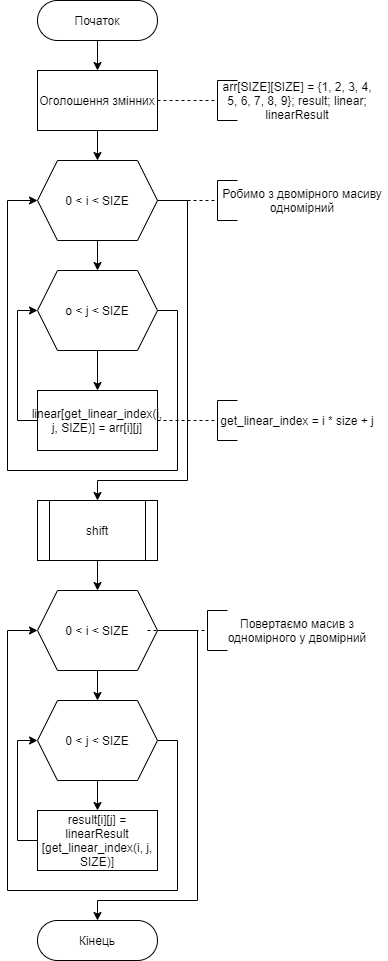

The diagram above was exported from draw.io. Its source (the exported page's mxGraphModel, read from the mxfile embedded in the PNG):
<mxGraphModel dx="659" dy="740" grid="1" gridSize="10" guides="1" tooltips="1" connect="1" arrows="1" fold="1" page="1" pageScale="1" pageWidth="827" pageHeight="1169" math="0" shadow="0">
  <root>
    <mxCell id="0" />
    <mxCell id="1" parent="0" />
    <mxCell id="focScIFT95t10OhqE2iv-53" style="edgeStyle=orthogonalEdgeStyle;rounded=0;orthogonalLoop=1;jettySize=auto;html=1;exitX=0.5;exitY=1;exitDx=0;exitDy=0;entryX=0;entryY=0.5;entryDx=0;entryDy=0;" parent="1" edge="1">
      <mxGeometry relative="1" as="geometry">
        <mxPoint x="120" y="360" as="targetPoint" />
      </mxGeometry>
    </mxCell>
    <mxCell id="-mepvyr7a0OcV_Yw36Cg-229" value="" style="edgeStyle=orthogonalEdgeStyle;rounded=0;orthogonalLoop=1;jettySize=auto;html=1;" parent="1" source="-mepvyr7a0OcV_Yw36Cg-218" target="-mepvyr7a0OcV_Yw36Cg-219" edge="1">
      <mxGeometry relative="1" as="geometry" />
    </mxCell>
    <mxCell id="-mepvyr7a0OcV_Yw36Cg-218" value="Початок" style="rounded=1;whiteSpace=wrap;html=1;arcSize=50;" parent="1" vertex="1">
      <mxGeometry x="420" y="80" width="120" height="40" as="geometry" />
    </mxCell>
    <mxCell id="-mepvyr7a0OcV_Yw36Cg-230" value="" style="edgeStyle=orthogonalEdgeStyle;rounded=0;orthogonalLoop=1;jettySize=auto;html=1;" parent="1" source="-mepvyr7a0OcV_Yw36Cg-219" target="-mepvyr7a0OcV_Yw36Cg-220" edge="1">
      <mxGeometry relative="1" as="geometry" />
    </mxCell>
    <mxCell id="-mepvyr7a0OcV_Yw36Cg-219" value="Оголошення змінних" style="rounded=0;whiteSpace=wrap;html=1;" parent="1" vertex="1">
      <mxGeometry x="420" y="150" width="120" height="60" as="geometry" />
    </mxCell>
    <mxCell id="-mepvyr7a0OcV_Yw36Cg-231" value="" style="edgeStyle=orthogonalEdgeStyle;rounded=0;orthogonalLoop=1;jettySize=auto;html=1;" parent="1" source="-mepvyr7a0OcV_Yw36Cg-220" target="-mepvyr7a0OcV_Yw36Cg-221" edge="1">
      <mxGeometry relative="1" as="geometry" />
    </mxCell>
    <mxCell id="-mepvyr7a0OcV_Yw36Cg-236" style="edgeStyle=orthogonalEdgeStyle;rounded=0;orthogonalLoop=1;jettySize=auto;html=1;exitX=1;exitY=0.5;exitDx=0;exitDy=0;" parent="1" source="-mepvyr7a0OcV_Yw36Cg-220" target="-mepvyr7a0OcV_Yw36Cg-228" edge="1">
      <mxGeometry relative="1" as="geometry">
        <Array as="points">
          <mxPoint x="570" y="280" />
          <mxPoint x="570" y="560" />
          <mxPoint x="480" y="560" />
        </Array>
      </mxGeometry>
    </mxCell>
    <mxCell id="-mepvyr7a0OcV_Yw36Cg-220" value="0 &amp;lt; i &amp;lt; SIZE" style="shape=hexagon;perimeter=hexagonPerimeter2;whiteSpace=wrap;html=1;fixedSize=1;" parent="1" vertex="1">
      <mxGeometry x="420" y="240" width="120" height="80" as="geometry" />
    </mxCell>
    <mxCell id="-mepvyr7a0OcV_Yw36Cg-232" value="" style="edgeStyle=orthogonalEdgeStyle;rounded=0;orthogonalLoop=1;jettySize=auto;html=1;" parent="1" source="-mepvyr7a0OcV_Yw36Cg-221" target="-mepvyr7a0OcV_Yw36Cg-223" edge="1">
      <mxGeometry relative="1" as="geometry" />
    </mxCell>
    <mxCell id="-mepvyr7a0OcV_Yw36Cg-235" style="edgeStyle=orthogonalEdgeStyle;rounded=0;orthogonalLoop=1;jettySize=auto;html=1;exitX=1;exitY=0.5;exitDx=0;exitDy=0;entryX=0;entryY=0.5;entryDx=0;entryDy=0;" parent="1" source="-mepvyr7a0OcV_Yw36Cg-221" target="-mepvyr7a0OcV_Yw36Cg-220" edge="1">
      <mxGeometry relative="1" as="geometry">
        <Array as="points">
          <mxPoint x="560" y="390" />
          <mxPoint x="560" y="550" />
          <mxPoint x="390" y="550" />
          <mxPoint x="390" y="280" />
        </Array>
      </mxGeometry>
    </mxCell>
    <mxCell id="-mepvyr7a0OcV_Yw36Cg-221" value="o &amp;lt; j &amp;lt; SIZE" style="shape=hexagon;perimeter=hexagonPerimeter2;whiteSpace=wrap;html=1;fixedSize=1;" parent="1" vertex="1">
      <mxGeometry x="420" y="350" width="120" height="80" as="geometry" />
    </mxCell>
    <mxCell id="-mepvyr7a0OcV_Yw36Cg-243" style="edgeStyle=orthogonalEdgeStyle;rounded=0;orthogonalLoop=1;jettySize=auto;html=1;exitX=0;exitY=0.5;exitDx=0;exitDy=0;entryX=0;entryY=0.5;entryDx=0;entryDy=0;" parent="1" source="-mepvyr7a0OcV_Yw36Cg-223" target="-mepvyr7a0OcV_Yw36Cg-221" edge="1">
      <mxGeometry relative="1" as="geometry" />
    </mxCell>
    <mxCell id="-mepvyr7a0OcV_Yw36Cg-223" value="linear[get_linear_index(i, j, SIZE)] = arr[i][j]" style="rounded=0;whiteSpace=wrap;html=1;" parent="1" vertex="1">
      <mxGeometry x="420" y="470" width="120" height="60" as="geometry" />
    </mxCell>
    <mxCell id="-mepvyr7a0OcV_Yw36Cg-238" value="" style="edgeStyle=orthogonalEdgeStyle;rounded=0;orthogonalLoop=1;jettySize=auto;html=1;" parent="1" source="-mepvyr7a0OcV_Yw36Cg-224" target="-mepvyr7a0OcV_Yw36Cg-225" edge="1">
      <mxGeometry relative="1" as="geometry" />
    </mxCell>
    <mxCell id="-mepvyr7a0OcV_Yw36Cg-242" style="edgeStyle=orthogonalEdgeStyle;rounded=0;orthogonalLoop=1;jettySize=auto;html=1;exitX=1;exitY=0.5;exitDx=0;exitDy=0;entryX=0.5;entryY=0;entryDx=0;entryDy=0;" parent="1" source="-mepvyr7a0OcV_Yw36Cg-224" target="-mepvyr7a0OcV_Yw36Cg-227" edge="1">
      <mxGeometry relative="1" as="geometry">
        <Array as="points">
          <mxPoint x="580" y="710" />
          <mxPoint x="580" y="980" />
          <mxPoint x="480" y="980" />
        </Array>
      </mxGeometry>
    </mxCell>
    <mxCell id="-mepvyr7a0OcV_Yw36Cg-224" value="0 &amp;lt; i &amp;lt; SIZE" style="shape=hexagon;perimeter=hexagonPerimeter2;whiteSpace=wrap;html=1;fixedSize=1;" parent="1" vertex="1">
      <mxGeometry x="420" y="670" width="120" height="80" as="geometry" />
    </mxCell>
    <mxCell id="-mepvyr7a0OcV_Yw36Cg-239" value="" style="edgeStyle=orthogonalEdgeStyle;rounded=0;orthogonalLoop=1;jettySize=auto;html=1;" parent="1" source="-mepvyr7a0OcV_Yw36Cg-225" target="-mepvyr7a0OcV_Yw36Cg-226" edge="1">
      <mxGeometry relative="1" as="geometry" />
    </mxCell>
    <mxCell id="-mepvyr7a0OcV_Yw36Cg-241" style="edgeStyle=orthogonalEdgeStyle;rounded=0;orthogonalLoop=1;jettySize=auto;html=1;exitX=1;exitY=0.5;exitDx=0;exitDy=0;entryX=0;entryY=0.5;entryDx=0;entryDy=0;" parent="1" source="-mepvyr7a0OcV_Yw36Cg-225" target="-mepvyr7a0OcV_Yw36Cg-224" edge="1">
      <mxGeometry relative="1" as="geometry">
        <Array as="points">
          <mxPoint x="560" y="820" />
          <mxPoint x="560" y="970" />
          <mxPoint x="390" y="970" />
          <mxPoint x="390" y="710" />
        </Array>
      </mxGeometry>
    </mxCell>
    <mxCell id="-mepvyr7a0OcV_Yw36Cg-225" value="0 &amp;lt; j &amp;lt; SIZE" style="shape=hexagon;perimeter=hexagonPerimeter2;whiteSpace=wrap;html=1;fixedSize=1;" parent="1" vertex="1">
      <mxGeometry x="420" y="780" width="120" height="80" as="geometry" />
    </mxCell>
    <mxCell id="-mepvyr7a0OcV_Yw36Cg-240" style="edgeStyle=orthogonalEdgeStyle;rounded=0;orthogonalLoop=1;jettySize=auto;html=1;exitX=0;exitY=0.5;exitDx=0;exitDy=0;entryX=0;entryY=0.5;entryDx=0;entryDy=0;" parent="1" source="-mepvyr7a0OcV_Yw36Cg-226" target="-mepvyr7a0OcV_Yw36Cg-225" edge="1">
      <mxGeometry relative="1" as="geometry" />
    </mxCell>
    <mxCell id="-mepvyr7a0OcV_Yw36Cg-226" value="result[i][j] = linearResult [get_linear_index(i, j, SIZE)]" style="rounded=0;whiteSpace=wrap;html=1;" parent="1" vertex="1">
      <mxGeometry x="420" y="890" width="120" height="60" as="geometry" />
    </mxCell>
    <mxCell id="-mepvyr7a0OcV_Yw36Cg-227" value="Кінець" style="rounded=1;whiteSpace=wrap;html=1;arcSize=50;" parent="1" vertex="1">
      <mxGeometry x="420" y="1000" width="120" height="40" as="geometry" />
    </mxCell>
    <mxCell id="-mepvyr7a0OcV_Yw36Cg-237" value="" style="edgeStyle=orthogonalEdgeStyle;rounded=0;orthogonalLoop=1;jettySize=auto;html=1;" parent="1" source="-mepvyr7a0OcV_Yw36Cg-228" target="-mepvyr7a0OcV_Yw36Cg-224" edge="1">
      <mxGeometry relative="1" as="geometry" />
    </mxCell>
    <mxCell id="-mepvyr7a0OcV_Yw36Cg-228" value="shift" style="shape=process;whiteSpace=wrap;html=1;backgroundOutline=1;" parent="1" vertex="1">
      <mxGeometry x="420" y="580" width="120" height="60" as="geometry" />
    </mxCell>
    <mxCell id="-mepvyr7a0OcV_Yw36Cg-244" value="" style="endArrow=none;dashed=1;html=1;exitX=1;exitY=0.5;exitDx=0;exitDy=0;" parent="1" edge="1">
      <mxGeometry width="50" height="50" relative="1" as="geometry">
        <mxPoint x="540" y="180" as="sourcePoint" />
        <mxPoint x="600" y="180" as="targetPoint" />
      </mxGeometry>
    </mxCell>
    <mxCell id="-mepvyr7a0OcV_Yw36Cg-245" value="" style="endArrow=none;html=1;" parent="1" edge="1">
      <mxGeometry width="50" height="50" relative="1" as="geometry">
        <mxPoint x="600" y="160" as="sourcePoint" />
        <mxPoint x="600" y="200" as="targetPoint" />
      </mxGeometry>
    </mxCell>
    <mxCell id="-mepvyr7a0OcV_Yw36Cg-246" value="" style="endArrow=none;html=1;" parent="1" edge="1">
      <mxGeometry width="50" height="50" relative="1" as="geometry">
        <mxPoint x="600" y="160" as="sourcePoint" />
        <mxPoint x="620" y="160" as="targetPoint" />
      </mxGeometry>
    </mxCell>
    <mxCell id="-mepvyr7a0OcV_Yw36Cg-247" value="" style="endArrow=none;html=1;" parent="1" edge="1">
      <mxGeometry width="50" height="50" relative="1" as="geometry">
        <mxPoint x="600" y="200" as="sourcePoint" />
        <mxPoint x="620" y="200" as="targetPoint" />
      </mxGeometry>
    </mxCell>
    <mxCell id="-mepvyr7a0OcV_Yw36Cg-248" value="arr[SIZE][SIZE] = {1, 2, 3, 4, 5, 6, 7, 8, 9}; result; linear; linearResult" style="text;html=1;strokeColor=none;fillColor=none;align=center;verticalAlign=middle;whiteSpace=wrap;rounded=0;" parent="1" vertex="1">
      <mxGeometry x="600" y="170" width="160" height="20" as="geometry" />
    </mxCell>
    <mxCell id="-mepvyr7a0OcV_Yw36Cg-249" value="" style="endArrow=none;dashed=1;html=1;exitX=1;exitY=0.5;exitDx=0;exitDy=0;" parent="1" edge="1">
      <mxGeometry width="50" height="50" relative="1" as="geometry">
        <mxPoint x="540" y="280" as="sourcePoint" />
        <mxPoint x="600" y="280" as="targetPoint" />
      </mxGeometry>
    </mxCell>
    <mxCell id="-mepvyr7a0OcV_Yw36Cg-250" value="" style="endArrow=none;html=1;" parent="1" edge="1">
      <mxGeometry width="50" height="50" relative="1" as="geometry">
        <mxPoint x="600" y="260" as="sourcePoint" />
        <mxPoint x="600" y="300" as="targetPoint" />
      </mxGeometry>
    </mxCell>
    <mxCell id="-mepvyr7a0OcV_Yw36Cg-251" value="" style="endArrow=none;html=1;" parent="1" edge="1">
      <mxGeometry width="50" height="50" relative="1" as="geometry">
        <mxPoint x="600" y="260" as="sourcePoint" />
        <mxPoint x="620" y="260" as="targetPoint" />
      </mxGeometry>
    </mxCell>
    <mxCell id="-mepvyr7a0OcV_Yw36Cg-252" value="" style="endArrow=none;html=1;" parent="1" edge="1">
      <mxGeometry width="50" height="50" relative="1" as="geometry">
        <mxPoint x="600" y="300" as="sourcePoint" />
        <mxPoint x="620" y="300" as="targetPoint" />
      </mxGeometry>
    </mxCell>
    <mxCell id="-mepvyr7a0OcV_Yw36Cg-253" value="Робимо з двомірного масиву одномірний" style="text;html=1;strokeColor=none;fillColor=none;align=center;verticalAlign=middle;whiteSpace=wrap;rounded=0;" parent="1" vertex="1">
      <mxGeometry x="600" y="270" width="170" height="20" as="geometry" />
    </mxCell>
    <mxCell id="-mepvyr7a0OcV_Yw36Cg-269" value="" style="endArrow=none;dashed=1;html=1;exitX=1;exitY=0.5;exitDx=0;exitDy=0;" parent="1" edge="1">
      <mxGeometry width="50" height="50" relative="1" as="geometry">
        <mxPoint x="540" y="500" as="sourcePoint" />
        <mxPoint x="600" y="500" as="targetPoint" />
      </mxGeometry>
    </mxCell>
    <mxCell id="-mepvyr7a0OcV_Yw36Cg-270" value="" style="endArrow=none;html=1;" parent="1" edge="1">
      <mxGeometry width="50" height="50" relative="1" as="geometry">
        <mxPoint x="600" y="480" as="sourcePoint" />
        <mxPoint x="600" y="520" as="targetPoint" />
      </mxGeometry>
    </mxCell>
    <mxCell id="-mepvyr7a0OcV_Yw36Cg-271" value="" style="endArrow=none;html=1;" parent="1" edge="1">
      <mxGeometry width="50" height="50" relative="1" as="geometry">
        <mxPoint x="600" y="480" as="sourcePoint" />
        <mxPoint x="620" y="480" as="targetPoint" />
      </mxGeometry>
    </mxCell>
    <mxCell id="-mepvyr7a0OcV_Yw36Cg-272" value="" style="endArrow=none;html=1;" parent="1" edge="1">
      <mxGeometry width="50" height="50" relative="1" as="geometry">
        <mxPoint x="600" y="520" as="sourcePoint" />
        <mxPoint x="620" y="520" as="targetPoint" />
      </mxGeometry>
    </mxCell>
    <mxCell id="-mepvyr7a0OcV_Yw36Cg-273" value="get_linear_index = i * size + j" style="text;html=1;strokeColor=none;fillColor=none;align=center;verticalAlign=middle;whiteSpace=wrap;rounded=0;" parent="1" vertex="1">
      <mxGeometry x="600" y="490" width="160" height="20" as="geometry" />
    </mxCell>
    <mxCell id="-mepvyr7a0OcV_Yw36Cg-284" value="" style="endArrow=none;dashed=1;html=1;exitX=1;exitY=0.5;exitDx=0;exitDy=0;" parent="1" edge="1">
      <mxGeometry width="50" height="50" relative="1" as="geometry">
        <mxPoint x="530" y="710" as="sourcePoint" />
        <mxPoint x="590" y="710" as="targetPoint" />
      </mxGeometry>
    </mxCell>
    <mxCell id="-mepvyr7a0OcV_Yw36Cg-285" value="" style="endArrow=none;html=1;" parent="1" edge="1">
      <mxGeometry width="50" height="50" relative="1" as="geometry">
        <mxPoint x="590" y="690" as="sourcePoint" />
        <mxPoint x="590" y="730" as="targetPoint" />
      </mxGeometry>
    </mxCell>
    <mxCell id="-mepvyr7a0OcV_Yw36Cg-286" value="" style="endArrow=none;html=1;" parent="1" edge="1">
      <mxGeometry width="50" height="50" relative="1" as="geometry">
        <mxPoint x="590" y="690" as="sourcePoint" />
        <mxPoint x="610" y="690" as="targetPoint" />
      </mxGeometry>
    </mxCell>
    <mxCell id="-mepvyr7a0OcV_Yw36Cg-287" value="" style="endArrow=none;html=1;" parent="1" edge="1">
      <mxGeometry width="50" height="50" relative="1" as="geometry">
        <mxPoint x="590" y="730" as="sourcePoint" />
        <mxPoint x="610" y="730" as="targetPoint" />
      </mxGeometry>
    </mxCell>
    <mxCell id="-mepvyr7a0OcV_Yw36Cg-288" value="Повертаємо масив з одномірного у двомірний" style="text;html=1;strokeColor=none;fillColor=none;align=center;verticalAlign=middle;whiteSpace=wrap;rounded=0;" parent="1" vertex="1">
      <mxGeometry x="590" y="700" width="180" height="20" as="geometry" />
    </mxCell>
  </root>
</mxGraphModel>